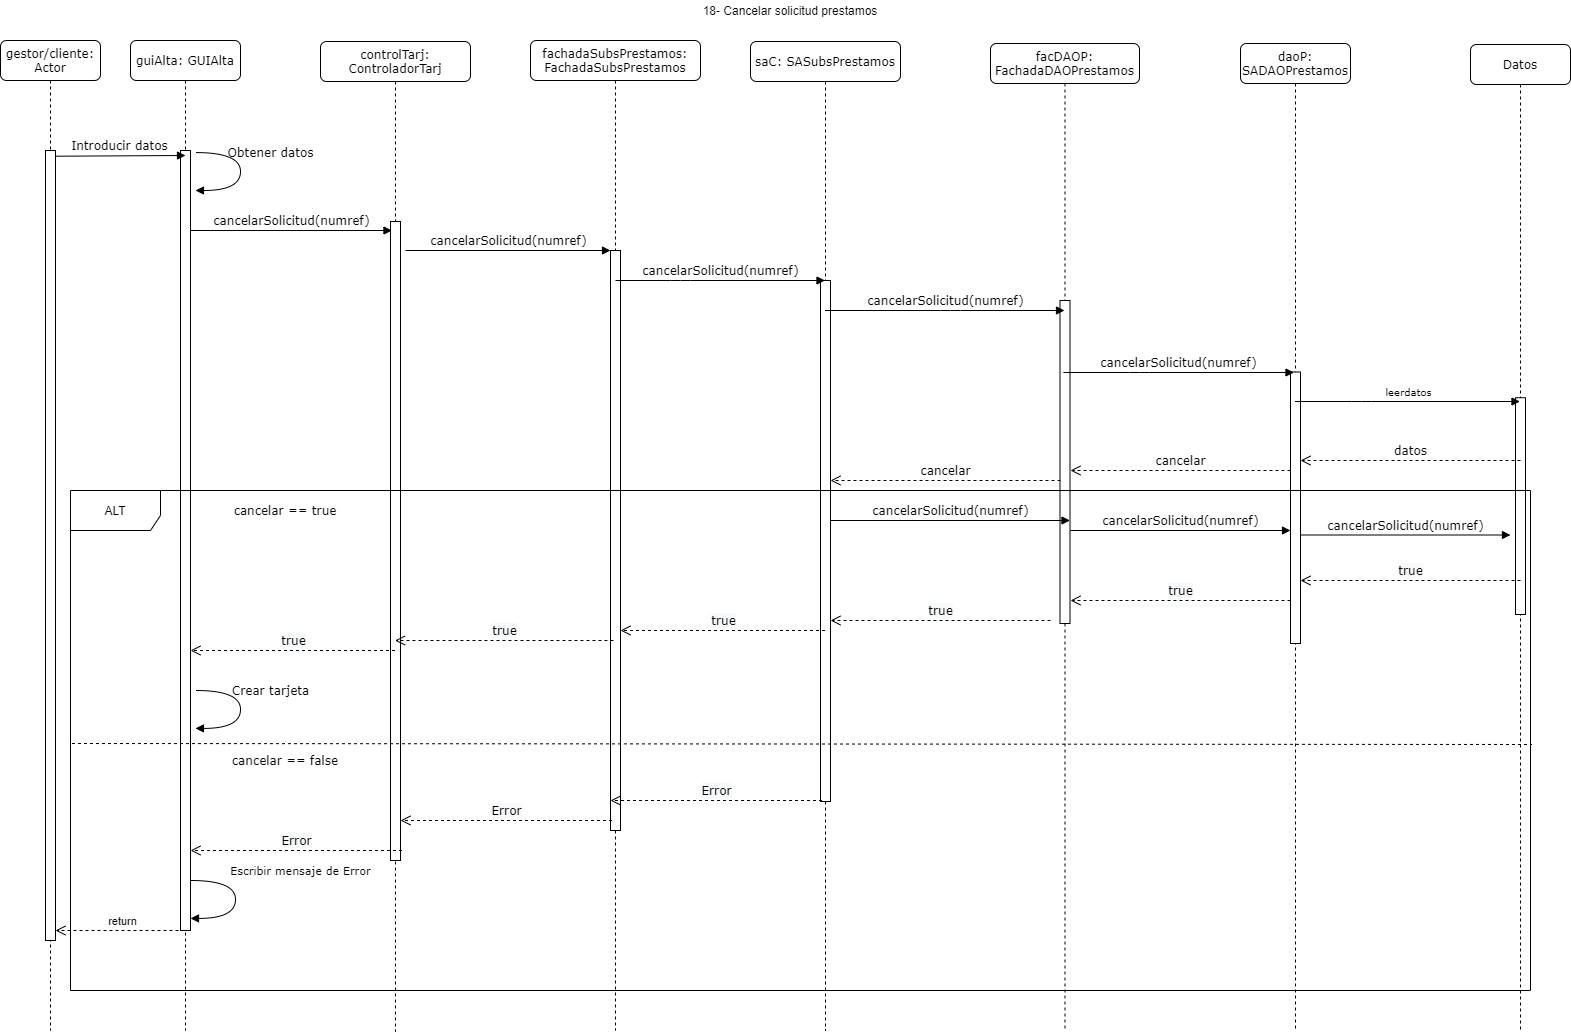

The diagram above was exported from draw.io. Its source (the exported page's mxGraphModel, read from the mxfile embedded in the PNG):
<mxGraphModel dx="1422" dy="762" grid="1" gridSize="10" guides="1" tooltips="1" connect="1" arrows="1" fold="1" page="1" pageScale="1" pageWidth="827" pageHeight="1169" math="0" shadow="0">
  <root>
    <mxCell id="0" />
    <mxCell id="1" parent="0" />
    <mxCell id="x-PHV4YmPv_nZIwRAq76-1" value="guiAlta: GUIAlta" style="shape=umlLifeline;perimeter=lifelinePerimeter;whiteSpace=wrap;html=1;container=1;collapsible=0;recursiveResize=0;outlineConnect=0;rounded=1;shadow=0;comic=0;labelBackgroundColor=none;strokeWidth=1;fontFamily=Verdana;fontSize=12;align=center;" parent="1" vertex="1">
      <mxGeometry x="160" y="80" width="110" height="990" as="geometry" />
    </mxCell>
    <mxCell id="x-PHV4YmPv_nZIwRAq76-2" value="" style="html=1;points=[];perimeter=orthogonalPerimeter;" parent="x-PHV4YmPv_nZIwRAq76-1" vertex="1">
      <mxGeometry x="50" y="110" width="10" height="780" as="geometry" />
    </mxCell>
    <mxCell id="x-PHV4YmPv_nZIwRAq76-3" value="controlTarj: ControladorTarj" style="shape=umlLifeline;perimeter=lifelinePerimeter;whiteSpace=wrap;html=1;container=1;collapsible=0;recursiveResize=0;outlineConnect=0;rounded=1;shadow=0;comic=0;labelBackgroundColor=none;strokeWidth=1;fontFamily=Verdana;fontSize=12;align=center;" parent="1" vertex="1">
      <mxGeometry x="350" y="81" width="150" height="990" as="geometry" />
    </mxCell>
    <mxCell id="x-PHV4YmPv_nZIwRAq76-4" value="" style="html=1;points=[];perimeter=orthogonalPerimeter;" parent="x-PHV4YmPv_nZIwRAq76-3" vertex="1">
      <mxGeometry x="70" y="180" width="10" height="639" as="geometry" />
    </mxCell>
    <mxCell id="x-PHV4YmPv_nZIwRAq76-5" value="fachadaSubsPrestamos:&lt;br&gt;FachadaSubsPrestamos" style="shape=umlLifeline;perimeter=lifelinePerimeter;whiteSpace=wrap;html=1;container=1;collapsible=0;recursiveResize=0;outlineConnect=0;rounded=1;shadow=0;comic=0;labelBackgroundColor=none;strokeWidth=1;fontFamily=Verdana;fontSize=12;align=center;" parent="1" vertex="1">
      <mxGeometry x="560" y="80" width="170" height="990" as="geometry" />
    </mxCell>
    <mxCell id="x-PHV4YmPv_nZIwRAq76-6" value="" style="html=1;points=[];perimeter=orthogonalPerimeter;" parent="x-PHV4YmPv_nZIwRAq76-5" vertex="1">
      <mxGeometry x="80" y="210" width="10" height="580" as="geometry" />
    </mxCell>
    <mxCell id="x-PHV4YmPv_nZIwRAq76-7" value="saC: SASubsPrestamos" style="shape=umlLifeline;perimeter=lifelinePerimeter;whiteSpace=wrap;html=1;container=1;collapsible=0;recursiveResize=0;outlineConnect=0;rounded=1;shadow=0;comic=0;labelBackgroundColor=none;strokeWidth=1;fontFamily=Verdana;fontSize=12;align=center;" parent="1" vertex="1">
      <mxGeometry x="780" y="81" width="150" height="989" as="geometry" />
    </mxCell>
    <mxCell id="x-PHV4YmPv_nZIwRAq76-8" value="" style="html=1;points=[];perimeter=orthogonalPerimeter;" parent="x-PHV4YmPv_nZIwRAq76-7" vertex="1">
      <mxGeometry x="70" y="239" width="10" height="521" as="geometry" />
    </mxCell>
    <mxCell id="x-PHV4YmPv_nZIwRAq76-9" value="facDAOP:&lt;br&gt;FachadaDAOPrestamos" style="shape=umlLifeline;perimeter=lifelinePerimeter;whiteSpace=wrap;html=1;container=1;collapsible=0;recursiveResize=0;outlineConnect=0;rounded=1;shadow=0;comic=0;labelBackgroundColor=none;strokeWidth=1;fontFamily=Verdana;fontSize=12;align=center;" parent="1" vertex="1">
      <mxGeometry x="1020" y="83" width="149" height="987" as="geometry" />
    </mxCell>
    <mxCell id="x-PHV4YmPv_nZIwRAq76-10" value="" style="html=1;points=[];perimeter=orthogonalPerimeter;" parent="x-PHV4YmPv_nZIwRAq76-9" vertex="1">
      <mxGeometry x="69.5" y="257" width="10" height="323" as="geometry" />
    </mxCell>
    <mxCell id="x-PHV4YmPv_nZIwRAq76-11" value="daoP: SADAOPrestamos" style="shape=umlLifeline;perimeter=lifelinePerimeter;whiteSpace=wrap;html=1;container=1;collapsible=0;recursiveResize=0;outlineConnect=0;rounded=1;shadow=0;comic=0;labelBackgroundColor=none;strokeWidth=1;fontFamily=Verdana;fontSize=12;align=center;" parent="1" vertex="1">
      <mxGeometry x="1270" y="83" width="110" height="987" as="geometry" />
    </mxCell>
    <mxCell id="x-PHV4YmPv_nZIwRAq76-12" value="" style="html=1;points=[];perimeter=orthogonalPerimeter;" parent="x-PHV4YmPv_nZIwRAq76-11" vertex="1">
      <mxGeometry x="50" y="328.5" width="10" height="271.5" as="geometry" />
    </mxCell>
    <mxCell id="x-PHV4YmPv_nZIwRAq76-13" value="gestor/cliente: Actor" style="shape=umlLifeline;perimeter=lifelinePerimeter;whiteSpace=wrap;html=1;container=1;collapsible=0;recursiveResize=0;outlineConnect=0;rounded=1;shadow=0;comic=0;labelBackgroundColor=none;strokeWidth=1;fontFamily=Verdana;fontSize=12;align=center;" parent="1" vertex="1">
      <mxGeometry x="30" y="80" width="100" height="990" as="geometry" />
    </mxCell>
    <mxCell id="x-PHV4YmPv_nZIwRAq76-14" value="" style="html=1;points=[];perimeter=orthogonalPerimeter;" parent="x-PHV4YmPv_nZIwRAq76-13" vertex="1">
      <mxGeometry x="45" y="110" width="10" height="790" as="geometry" />
    </mxCell>
    <mxCell id="x-PHV4YmPv_nZIwRAq76-15" value="cancelarSolicitud(numref)" style="html=1;verticalAlign=bottom;endArrow=block;labelBackgroundColor=none;fontFamily=Verdana;fontSize=12;edgeStyle=elbowEdgeStyle;elbow=vertical;entryX=0.5;entryY=0.389;entryDx=0;entryDy=0;entryPerimeter=0;" parent="1" edge="1">
      <mxGeometry relative="1" as="geometry">
        <mxPoint x="435" y="290" as="sourcePoint" />
        <Array as="points">
          <mxPoint x="490" y="290" />
          <mxPoint x="500" y="245" />
        </Array>
        <mxPoint x="640" y="290.0200000000002" as="targetPoint" />
      </mxGeometry>
    </mxCell>
    <mxCell id="x-PHV4YmPv_nZIwRAq76-16" value="cancelarSolicitud(numref)" style="html=1;verticalAlign=bottom;endArrow=block;labelBackgroundColor=none;fontFamily=Verdana;fontSize=12;edgeStyle=elbowEdgeStyle;elbow=vertical;" parent="1" target="x-PHV4YmPv_nZIwRAq76-7" edge="1">
      <mxGeometry relative="1" as="geometry">
        <mxPoint x="645" y="320" as="sourcePoint" />
        <mxPoint x="765" y="229.9999999999999" as="targetPoint" />
        <Array as="points">
          <mxPoint x="710" y="320" />
        </Array>
      </mxGeometry>
    </mxCell>
    <mxCell id="x-PHV4YmPv_nZIwRAq76-17" value="Introducir datos" style="html=1;verticalAlign=bottom;endArrow=block;entryX=0;entryY=0;labelBackgroundColor=none;fontFamily=Verdana;fontSize=12;edgeStyle=elbowEdgeStyle;elbow=vertical;" parent="1" edge="1">
      <mxGeometry relative="1" as="geometry">
        <mxPoint x="85" y="195.71428571428578" as="sourcePoint" />
        <mxPoint x="215" y="195" as="targetPoint" />
      </mxGeometry>
    </mxCell>
    <mxCell id="x-PHV4YmPv_nZIwRAq76-18" value="cancelarSolicitud(numref)" style="html=1;verticalAlign=bottom;endArrow=block;labelBackgroundColor=none;fontFamily=Verdana;fontSize=12;edgeStyle=elbowEdgeStyle;elbow=vertical;entryX=0.148;entryY=0.194;entryDx=0;entryDy=0;entryPerimeter=0;" parent="1" edge="1">
      <mxGeometry relative="1" as="geometry">
        <mxPoint x="219.99999999999997" y="270.00142857142873" as="sourcePoint" />
        <mxPoint x="421.48" y="270.23" as="targetPoint" />
      </mxGeometry>
    </mxCell>
    <mxCell id="x-PHV4YmPv_nZIwRAq76-19" value="Datos" style="shape=umlLifeline;perimeter=lifelinePerimeter;whiteSpace=wrap;html=1;container=1;collapsible=0;recursiveResize=0;outlineConnect=0;rounded=1;shadow=0;comic=0;labelBackgroundColor=none;strokeWidth=1;fontFamily=Verdana;fontSize=12;align=center;" parent="1" vertex="1">
      <mxGeometry x="1500" y="84" width="100" height="986" as="geometry" />
    </mxCell>
    <mxCell id="x-PHV4YmPv_nZIwRAq76-20" value="" style="html=1;points=[];perimeter=orthogonalPerimeter;" parent="x-PHV4YmPv_nZIwRAq76-19" vertex="1">
      <mxGeometry x="45" y="353.25" width="10" height="216.75" as="geometry" />
    </mxCell>
    <mxCell id="x-PHV4YmPv_nZIwRAq76-21" value="18- Cancelar solicitud prestamos" style="text;html=1;strokeColor=none;fillColor=none;align=center;verticalAlign=middle;whiteSpace=wrap;rounded=0;" parent="1" vertex="1">
      <mxGeometry x="710" y="40" width="220" height="20" as="geometry" />
    </mxCell>
    <mxCell id="x-PHV4YmPv_nZIwRAq76-22" value="Obtener datos" style="html=1;verticalAlign=bottom;endArrow=block;labelBackgroundColor=none;fontFamily=Verdana;fontSize=12;elbow=vertical;edgeStyle=orthogonalEdgeStyle;curved=1;entryX=1;entryY=0.286;entryPerimeter=0;exitX=1.038;exitY=0.345;exitPerimeter=0;" parent="1" edge="1">
      <mxGeometry x="-0.1434" y="30" relative="1" as="geometry">
        <mxPoint x="225.33999999999997" y="192.08000000000004" as="sourcePoint" />
        <mxPoint x="224.9600000000001" y="229.99999999999977" as="targetPoint" />
        <Array as="points">
          <mxPoint x="269.96000000000004" y="191.9799999999999" />
          <mxPoint x="269.96000000000004" y="229.9799999999999" />
        </Array>
        <mxPoint as="offset" />
      </mxGeometry>
    </mxCell>
    <mxCell id="x-PHV4YmPv_nZIwRAq76-23" value="cancelarSolicitud(numref)" style="html=1;verticalAlign=bottom;endArrow=block;labelBackgroundColor=none;fontFamily=Verdana;fontSize=12;edgeStyle=elbowEdgeStyle;elbow=vertical;" parent="1" source="x-PHV4YmPv_nZIwRAq76-7" target="x-PHV4YmPv_nZIwRAq76-9" edge="1">
      <mxGeometry relative="1" as="geometry">
        <mxPoint x="870" y="369.56999999999994" as="sourcePoint" />
        <mxPoint x="1079.5" y="369.56999999999994" as="targetPoint" />
        <Array as="points">
          <mxPoint x="980" y="350" />
          <mxPoint x="940" y="330" />
          <mxPoint x="1000" y="440" />
          <mxPoint x="950" y="470" />
          <mxPoint x="940" y="340" />
          <mxPoint x="940" y="400" />
          <mxPoint x="920" y="350" />
          <mxPoint x="920" y="340" />
          <mxPoint x="970" y="360" />
          <mxPoint x="950" y="350" />
          <mxPoint x="935" y="369.57000000000016" />
        </Array>
      </mxGeometry>
    </mxCell>
    <mxCell id="x-PHV4YmPv_nZIwRAq76-24" value="cancelarSolicitud(numref)" style="html=1;verticalAlign=bottom;endArrow=block;labelBackgroundColor=none;fontFamily=Verdana;fontSize=12;edgeStyle=elbowEdgeStyle;elbow=vertical;" parent="1" edge="1">
      <mxGeometry relative="1" as="geometry">
        <mxPoint x="1092.947368421053" y="412" as="sourcePoint" />
        <mxPoint x="1323.5000000000005" y="412" as="targetPoint" />
        <Array as="points">
          <mxPoint x="1169" y="412" />
          <mxPoint x="1139" y="432" />
          <mxPoint x="1189" y="422" />
          <mxPoint x="1259" y="432" />
          <mxPoint x="1249" y="422" />
          <mxPoint x="1264.3695652173915" y="411" />
          <mxPoint x="1249.3695652173915" y="430.57000000000016" />
        </Array>
      </mxGeometry>
    </mxCell>
    <mxCell id="x-PHV4YmPv_nZIwRAq76-25" value="&lt;span style=&quot;font-size: 10px&quot;&gt;leerdatos&lt;/span&gt;" style="html=1;verticalAlign=bottom;endArrow=block;labelBackgroundColor=none;fontFamily=Verdana;fontSize=12;edgeStyle=elbowEdgeStyle;elbow=vertical;" parent="1" source="x-PHV4YmPv_nZIwRAq76-11" target="x-PHV4YmPv_nZIwRAq76-19" edge="1">
      <mxGeometry relative="1" as="geometry">
        <mxPoint x="1401" y="421" as="sourcePoint" />
        <mxPoint x="1479.5" y="441" as="targetPoint" />
        <Array as="points">
          <mxPoint x="1391" y="441" />
          <mxPoint x="1516.3695652173915" y="410" />
          <mxPoint x="1496.3695652173915" y="400" />
          <mxPoint x="1481.3695652173915" y="419.57000000000016" />
        </Array>
      </mxGeometry>
    </mxCell>
    <mxCell id="x-PHV4YmPv_nZIwRAq76-26" value="datos" style="html=1;verticalAlign=bottom;endArrow=open;dashed=1;endSize=8;labelBackgroundColor=none;fontFamily=Verdana;fontSize=12;" parent="1" edge="1">
      <mxGeometry relative="1" as="geometry">
        <mxPoint x="1330" y="500" as="targetPoint" />
        <mxPoint x="1550" y="500" as="sourcePoint" />
      </mxGeometry>
    </mxCell>
    <mxCell id="x-PHV4YmPv_nZIwRAq76-27" value="cancelar" style="html=1;verticalAlign=bottom;endArrow=open;dashed=1;endSize=8;labelBackgroundColor=none;fontFamily=Verdana;fontSize=12;" parent="1" edge="1">
      <mxGeometry relative="1" as="geometry">
        <mxPoint x="1100" y="510" as="targetPoint" />
        <mxPoint x="1320" y="510" as="sourcePoint" />
      </mxGeometry>
    </mxCell>
    <mxCell id="x-PHV4YmPv_nZIwRAq76-28" value="cancelar" style="html=1;verticalAlign=bottom;endArrow=open;dashed=1;endSize=8;labelBackgroundColor=none;fontFamily=Verdana;fontSize=12;" parent="1" edge="1">
      <mxGeometry relative="1" as="geometry">
        <mxPoint x="860" y="520" as="targetPoint" />
        <mxPoint x="1090" y="520" as="sourcePoint" />
      </mxGeometry>
    </mxCell>
    <mxCell id="x-PHV4YmPv_nZIwRAq76-29" value="ALT" style="shape=umlFrame;whiteSpace=wrap;html=1;width=90;height=40;" parent="1" vertex="1">
      <mxGeometry x="100" y="530" width="1460" height="500" as="geometry" />
    </mxCell>
    <mxCell id="x-PHV4YmPv_nZIwRAq76-30" value="Crear tarjeta" style="html=1;verticalAlign=bottom;endArrow=block;labelBackgroundColor=none;fontFamily=Verdana;fontSize=12;elbow=vertical;edgeStyle=orthogonalEdgeStyle;curved=1;entryX=1;entryY=0.286;entryPerimeter=0;exitX=1.038;exitY=0.345;exitPerimeter=0;" parent="1" edge="1">
      <mxGeometry x="-0.1434" y="30" relative="1" as="geometry">
        <mxPoint x="225.35000000000002" y="730" as="sourcePoint" />
        <mxPoint x="224.97000000000014" y="767.9199999999998" as="targetPoint" />
        <Array as="points">
          <mxPoint x="269.97000000000014" y="729.8999999999999" />
          <mxPoint x="269.97000000000014" y="767.8999999999999" />
        </Array>
        <mxPoint as="offset" />
      </mxGeometry>
    </mxCell>
    <mxCell id="x-PHV4YmPv_nZIwRAq76-31" value="&lt;span style=&quot;font-family: &amp;#34;verdana&amp;#34;&quot;&gt;cancelar == true&lt;/span&gt;" style="text;html=1;strokeColor=none;fillColor=none;align=center;verticalAlign=middle;whiteSpace=wrap;rounded=0;" parent="1" vertex="1">
      <mxGeometry x="220" y="540" width="190" height="20" as="geometry" />
    </mxCell>
    <mxCell id="x-PHV4YmPv_nZIwRAq76-34" value="&lt;span style=&quot;font-family: &amp;#34;verdana&amp;#34; ; font-size: 12px ; background-color: rgb(248 , 249 , 250)&quot;&gt;true&lt;/span&gt;" style="html=1;verticalAlign=bottom;endArrow=open;dashed=1;endSize=8;entryX=0.488;entryY=0.475;entryDx=0;entryDy=0;entryPerimeter=0;" parent="1" source="x-PHV4YmPv_nZIwRAq76-3" edge="1">
      <mxGeometry relative="1" as="geometry">
        <mxPoint x="431.53999999999996" y="690" as="sourcePoint" />
        <mxPoint x="220.00000000000006" y="690" as="targetPoint" />
      </mxGeometry>
    </mxCell>
    <mxCell id="x-PHV4YmPv_nZIwRAq76-35" value="" style="endArrow=none;dashed=1;html=1;exitX=0.001;exitY=0.506;exitDx=0;exitDy=0;exitPerimeter=0;entryX=1.001;entryY=0.508;entryDx=0;entryDy=0;entryPerimeter=0;" parent="1" source="x-PHV4YmPv_nZIwRAq76-29" target="x-PHV4YmPv_nZIwRAq76-29" edge="1">
      <mxGeometry width="50" height="50" relative="1" as="geometry">
        <mxPoint x="630" y="770" as="sourcePoint" />
        <mxPoint x="680" y="720" as="targetPoint" />
        <Array as="points" />
      </mxGeometry>
    </mxCell>
    <mxCell id="x-PHV4YmPv_nZIwRAq76-36" value="&lt;span style=&quot;font-family: &amp;#34;verdana&amp;#34; ; font-size: 12px ; background-color: rgb(248 , 249 , 250)&quot;&gt;Error&lt;/span&gt;" style="html=1;verticalAlign=bottom;endArrow=open;dashed=1;endSize=8;entryX=0.488;entryY=0.475;entryDx=0;entryDy=0;entryPerimeter=0;" parent="1" edge="1">
      <mxGeometry relative="1" as="geometry">
        <mxPoint x="851.54" y="840" as="sourcePoint" />
        <mxPoint x="640" y="840" as="targetPoint" />
      </mxGeometry>
    </mxCell>
    <mxCell id="x-PHV4YmPv_nZIwRAq76-37" value="&lt;span style=&quot;font-family: &amp;#34;verdana&amp;#34; ; font-size: 12px ; background-color: rgb(248 , 249 , 250)&quot;&gt;Error&lt;/span&gt;" style="html=1;verticalAlign=bottom;endArrow=open;dashed=1;endSize=8;entryX=0.488;entryY=0.475;entryDx=0;entryDy=0;entryPerimeter=0;" parent="1" edge="1">
      <mxGeometry relative="1" as="geometry">
        <mxPoint x="641.54" y="860" as="sourcePoint" />
        <mxPoint x="430" y="860" as="targetPoint" />
      </mxGeometry>
    </mxCell>
    <mxCell id="x-PHV4YmPv_nZIwRAq76-38" value="&lt;span style=&quot;font-family: &amp;#34;verdana&amp;#34; ; font-size: 12px ; background-color: rgb(248 , 249 , 250)&quot;&gt;Error&lt;/span&gt;" style="html=1;verticalAlign=bottom;endArrow=open;dashed=1;endSize=8;entryX=0.488;entryY=0.475;entryDx=0;entryDy=0;entryPerimeter=0;" parent="1" edge="1">
      <mxGeometry relative="1" as="geometry">
        <mxPoint x="431.53999999999996" y="890" as="sourcePoint" />
        <mxPoint x="220.00000000000006" y="890" as="targetPoint" />
      </mxGeometry>
    </mxCell>
    <mxCell id="x-PHV4YmPv_nZIwRAq76-39" value="&lt;font style=&quot;font-size: 11px&quot;&gt;Escribir mensaje de Error&lt;br&gt;&lt;/font&gt;" style="html=1;verticalAlign=bottom;endArrow=block;labelBackgroundColor=none;fontFamily=Verdana;fontSize=12;elbow=vertical;edgeStyle=orthogonalEdgeStyle;curved=1;entryX=1;entryY=0.286;entryPerimeter=0;exitX=1.038;exitY=0.345;exitPerimeter=0;" parent="1" edge="1">
      <mxGeometry x="-0.3002" y="65" relative="1" as="geometry">
        <mxPoint x="220.38" y="920" as="sourcePoint" />
        <mxPoint x="220.00000000000034" y="957.9199999999998" as="targetPoint" />
        <Array as="points">
          <mxPoint x="265.0000000000002" y="919.8999999999999" />
          <mxPoint x="265.0000000000002" y="957.8999999999999" />
        </Array>
        <mxPoint as="offset" />
      </mxGeometry>
    </mxCell>
    <mxCell id="x-PHV4YmPv_nZIwRAq76-40" value="&lt;font face=&quot;verdana&quot;&gt;cancelar == false&lt;/font&gt;" style="text;html=1;strokeColor=none;fillColor=none;align=center;verticalAlign=middle;whiteSpace=wrap;rounded=0;" parent="1" vertex="1">
      <mxGeometry x="220" y="790" width="190" height="20" as="geometry" />
    </mxCell>
    <mxCell id="x-PHV4YmPv_nZIwRAq76-44" value="return" style="html=1;verticalAlign=bottom;endArrow=open;dashed=1;endSize=8;" parent="1" target="x-PHV4YmPv_nZIwRAq76-14" edge="1">
      <mxGeometry relative="1" as="geometry">
        <mxPoint x="220" y="970" as="sourcePoint" />
        <mxPoint x="130" y="970" as="targetPoint" />
      </mxGeometry>
    </mxCell>
    <mxCell id="GNZ3RPMPnuFBPJT0ncFC-4" value="cancelarSolicitud(numref)" style="html=1;verticalAlign=bottom;endArrow=block;labelBackgroundColor=none;fontFamily=Verdana;fontSize=12;edgeStyle=elbowEdgeStyle;elbow=vertical;" parent="1" edge="1">
      <mxGeometry relative="1" as="geometry">
        <mxPoint x="860" y="560" as="sourcePoint" />
        <mxPoint x="1099.5" y="560" as="targetPoint" />
        <Array as="points">
          <mxPoint x="1015.5" y="560" />
          <mxPoint x="1091.4285714285716" y="570" />
          <mxPoint x="1051.4285714285716" y="550" />
          <mxPoint x="1111.4285714285716" y="660" />
          <mxPoint x="1061.4285714285716" y="690" />
          <mxPoint x="1051.4285714285716" y="560" />
          <mxPoint x="1051.4285714285716" y="620" />
          <mxPoint x="1031.4285714285716" y="570" />
          <mxPoint x="1031.4285714285716" y="560" />
          <mxPoint x="1081.4285714285716" y="580" />
          <mxPoint x="1061.4285714285716" y="570" />
          <mxPoint x="1046.4285714285716" y="589.5700000000002" />
        </Array>
      </mxGeometry>
    </mxCell>
    <mxCell id="GNZ3RPMPnuFBPJT0ncFC-5" value="cancelarSolicitud(numref)" style="html=1;verticalAlign=bottom;endArrow=block;labelBackgroundColor=none;fontFamily=Verdana;fontSize=12;edgeStyle=elbowEdgeStyle;elbow=vertical;" parent="1" edge="1">
      <mxGeometry relative="1" as="geometry">
        <mxPoint x="1100" y="570" as="sourcePoint" />
        <mxPoint x="1320" y="570" as="targetPoint" />
        <Array as="points">
          <mxPoint x="1255.5" y="570" />
          <mxPoint x="1331.4285714285716" y="580" />
          <mxPoint x="1291.4285714285716" y="560" />
          <mxPoint x="1351.4285714285716" y="670" />
          <mxPoint x="1301.4285714285716" y="700" />
          <mxPoint x="1291.4285714285716" y="570" />
          <mxPoint x="1291.4285714285716" y="630" />
          <mxPoint x="1271.4285714285716" y="580" />
          <mxPoint x="1271.4285714285716" y="570" />
          <mxPoint x="1321.4285714285716" y="590" />
          <mxPoint x="1301.4285714285716" y="580" />
          <mxPoint x="1286.4285714285716" y="599.5700000000002" />
        </Array>
      </mxGeometry>
    </mxCell>
    <mxCell id="GNZ3RPMPnuFBPJT0ncFC-6" value="cancelarSolicitud(numref)" style="html=1;verticalAlign=bottom;endArrow=block;labelBackgroundColor=none;fontFamily=Verdana;fontSize=12;edgeStyle=elbowEdgeStyle;elbow=vertical;" parent="1" edge="1">
      <mxGeometry relative="1" as="geometry">
        <mxPoint x="1330" y="574.5" as="sourcePoint" />
        <mxPoint x="1540" y="575" as="targetPoint" />
        <Array as="points">
          <mxPoint x="1485.5" y="574.5" />
          <mxPoint x="1561.4285714285716" y="584.5" />
          <mxPoint x="1521.4285714285716" y="564.5" />
          <mxPoint x="1581.4285714285716" y="674.5" />
          <mxPoint x="1531.4285714285716" y="704.5" />
          <mxPoint x="1521.4285714285716" y="574.5" />
          <mxPoint x="1521.4285714285716" y="634.5" />
          <mxPoint x="1501.4285714285716" y="584.5" />
          <mxPoint x="1501.4285714285716" y="574.5" />
          <mxPoint x="1551.4285714285716" y="594.5" />
          <mxPoint x="1531.4285714285716" y="584.5" />
          <mxPoint x="1516.4285714285716" y="604.0700000000002" />
        </Array>
      </mxGeometry>
    </mxCell>
    <mxCell id="GNZ3RPMPnuFBPJT0ncFC-7" value="&lt;span style=&quot;font-family: &amp;#34;verdana&amp;#34; ; font-size: 12px ; background-color: rgb(248 , 249 , 250)&quot;&gt;true&lt;/span&gt;" style="html=1;verticalAlign=bottom;endArrow=open;dashed=1;endSize=8;exitX=0.488;exitY=0.514;exitDx=0;exitDy=0;exitPerimeter=0;" parent="1" edge="1">
      <mxGeometry relative="1" as="geometry">
        <mxPoint x="642.96" y="680.0000000000001" as="sourcePoint" />
        <mxPoint x="424.5" y="680.0000000000001" as="targetPoint" />
      </mxGeometry>
    </mxCell>
    <mxCell id="GNZ3RPMPnuFBPJT0ncFC-8" value="&lt;span style=&quot;font-family: &amp;#34;verdana&amp;#34; ; font-size: 12px ; background-color: rgb(248 , 249 , 250)&quot;&gt;true&lt;/span&gt;" style="html=1;verticalAlign=bottom;endArrow=open;dashed=1;endSize=8;" parent="1" edge="1">
      <mxGeometry relative="1" as="geometry">
        <mxPoint x="854.5" y="670" as="sourcePoint" />
        <mxPoint x="650" y="670" as="targetPoint" />
      </mxGeometry>
    </mxCell>
    <mxCell id="GNZ3RPMPnuFBPJT0ncFC-9" value="&lt;span style=&quot;font-family: &amp;#34;verdana&amp;#34; ; font-size: 12px ; background-color: rgb(248 , 249 , 250)&quot;&gt;true&lt;/span&gt;" style="html=1;verticalAlign=bottom;endArrow=open;dashed=1;endSize=8;" parent="1" edge="1">
      <mxGeometry relative="1" as="geometry">
        <mxPoint x="1080" y="660" as="sourcePoint" />
        <mxPoint x="860" y="660" as="targetPoint" />
      </mxGeometry>
    </mxCell>
    <mxCell id="GNZ3RPMPnuFBPJT0ncFC-10" value="&lt;span style=&quot;font-family: &amp;#34;verdana&amp;#34; ; font-size: 12px ; background-color: rgb(248 , 249 , 250)&quot;&gt;true&lt;/span&gt;" style="html=1;verticalAlign=bottom;endArrow=open;dashed=1;endSize=8;" parent="1" edge="1">
      <mxGeometry relative="1" as="geometry">
        <mxPoint x="1320" y="640" as="sourcePoint" />
        <mxPoint x="1100" y="640" as="targetPoint" />
      </mxGeometry>
    </mxCell>
    <mxCell id="GNZ3RPMPnuFBPJT0ncFC-11" value="&lt;span style=&quot;font-family: &amp;#34;verdana&amp;#34; ; font-size: 12px ; background-color: rgb(248 , 249 , 250)&quot;&gt;true&lt;/span&gt;" style="html=1;verticalAlign=bottom;endArrow=open;dashed=1;endSize=8;" parent="1" edge="1">
      <mxGeometry relative="1" as="geometry">
        <mxPoint x="1550" y="620" as="sourcePoint" />
        <mxPoint x="1330" y="620" as="targetPoint" />
      </mxGeometry>
    </mxCell>
  </root>
</mxGraphModel>